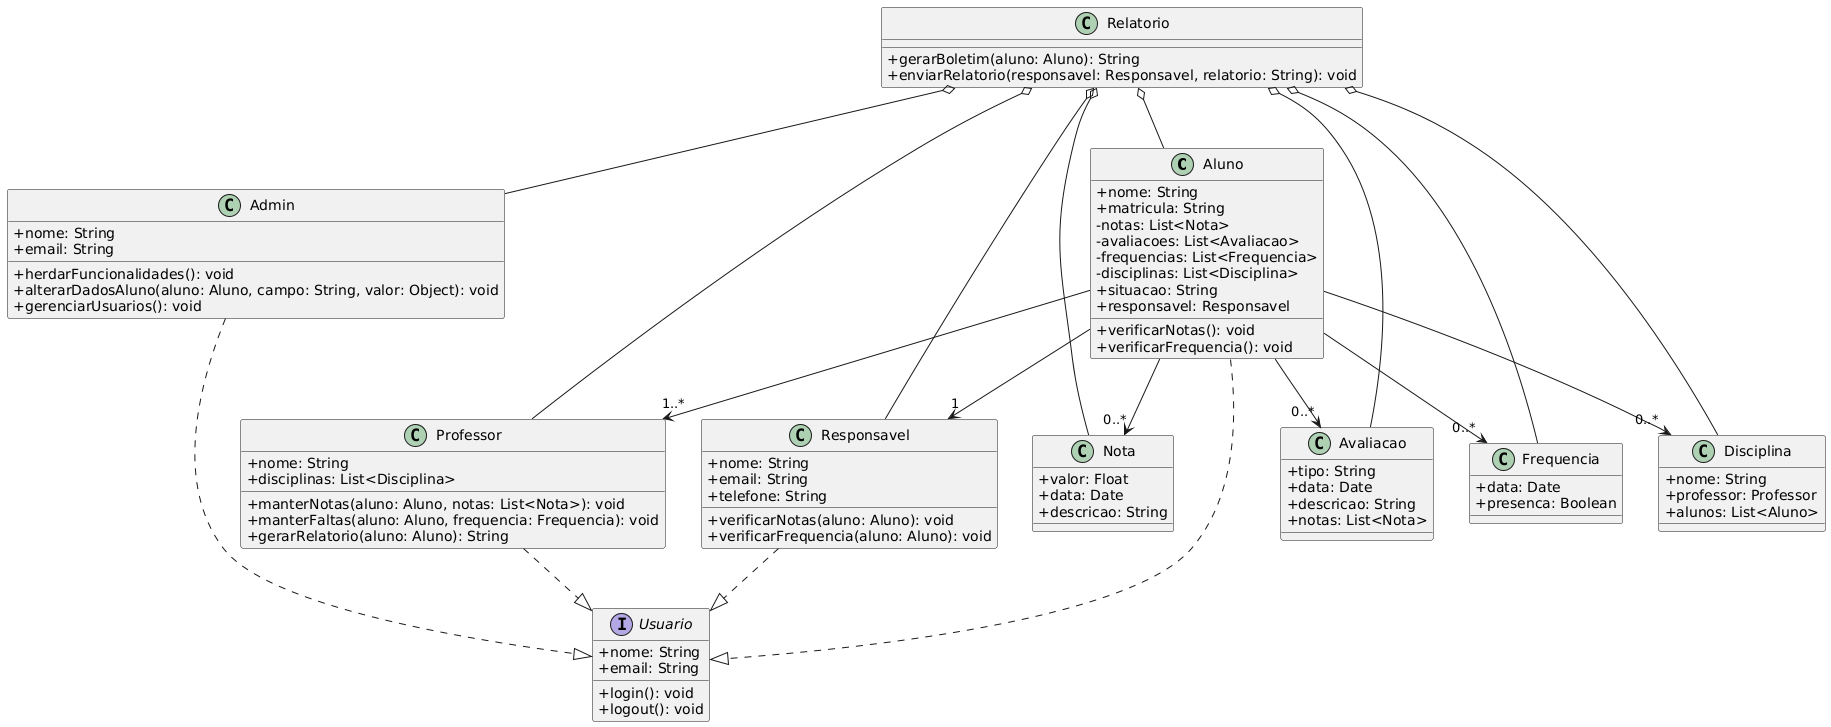

The diagram above was rendered by PlantUML. Its source (embedded in the PNG):
@startuml
skinparam classAttributeIconSize 0
class Aluno {
    +nome: String
    +matricula: String
    -notas: List<Nota>
    -avaliacoes: List<Avaliacao>
    -frequencias: List<Frequencia>
    -disciplinas: List<Disciplina>
    +situacao: String
    +responsavel: Responsavel
    +verificarNotas(): void
    +verificarFrequencia(): void
}

class Professor {
    +nome: String
    +disciplinas: List<Disciplina>
    +manterNotas(aluno: Aluno, notas: List<Nota>): void
    +manterFaltas(aluno: Aluno, frequencia: Frequencia): void
    +gerarRelatorio(aluno: Aluno): String
}

class Responsavel {
    +nome: String
    +email: String
    +telefone: String
    +verificarNotas(aluno: Aluno): void
    +verificarFrequencia(aluno: Aluno): void
}

class Admin {
    +nome: String
    +email: String
    +herdarFuncionalidades(): void
    +alterarDadosAluno(aluno: Aluno, campo: String, valor: Object): void
    +gerenciarUsuarios(): void
}

class Relatorio {
    +gerarBoletim(aluno: Aluno): String
    +enviarRelatorio(responsavel: Responsavel, relatorio: String): void
}

interface Usuario {
    +nome: String
    +email: String
    +login(): void
    +logout(): void
}

class Nota {
    +valor: Float
    +data: Date
    +descricao: String
}

class Avaliacao {
    +tipo: String
    +data: Date
    +descricao: String
    +notas: List<Nota>
}

class Frequencia {
    +data: Date
    +presenca: Boolean
}

class Disciplina {
    +nome: String
    +professor: Professor
    +alunos: List<Aluno>
}

Aluno --> "1" Responsavel
Aluno --> "1..*" Professor
Aluno --> "0..*" Nota
Aluno --> "0..*" Avaliacao
Aluno --> "0..*" Frequencia
Aluno --> "0..*" Disciplina
Aluno ..|> Usuario
Professor ..|> Usuario
Responsavel ..|> Usuario
Admin ..|> Usuario
Relatorio o-- Aluno
Relatorio o-- Professor
Relatorio o-- Responsavel
Relatorio o-- Admin
Relatorio o-- Nota
Relatorio o-- Avaliacao
Relatorio o-- Frequencia
Relatorio o-- Disciplina
@enduml